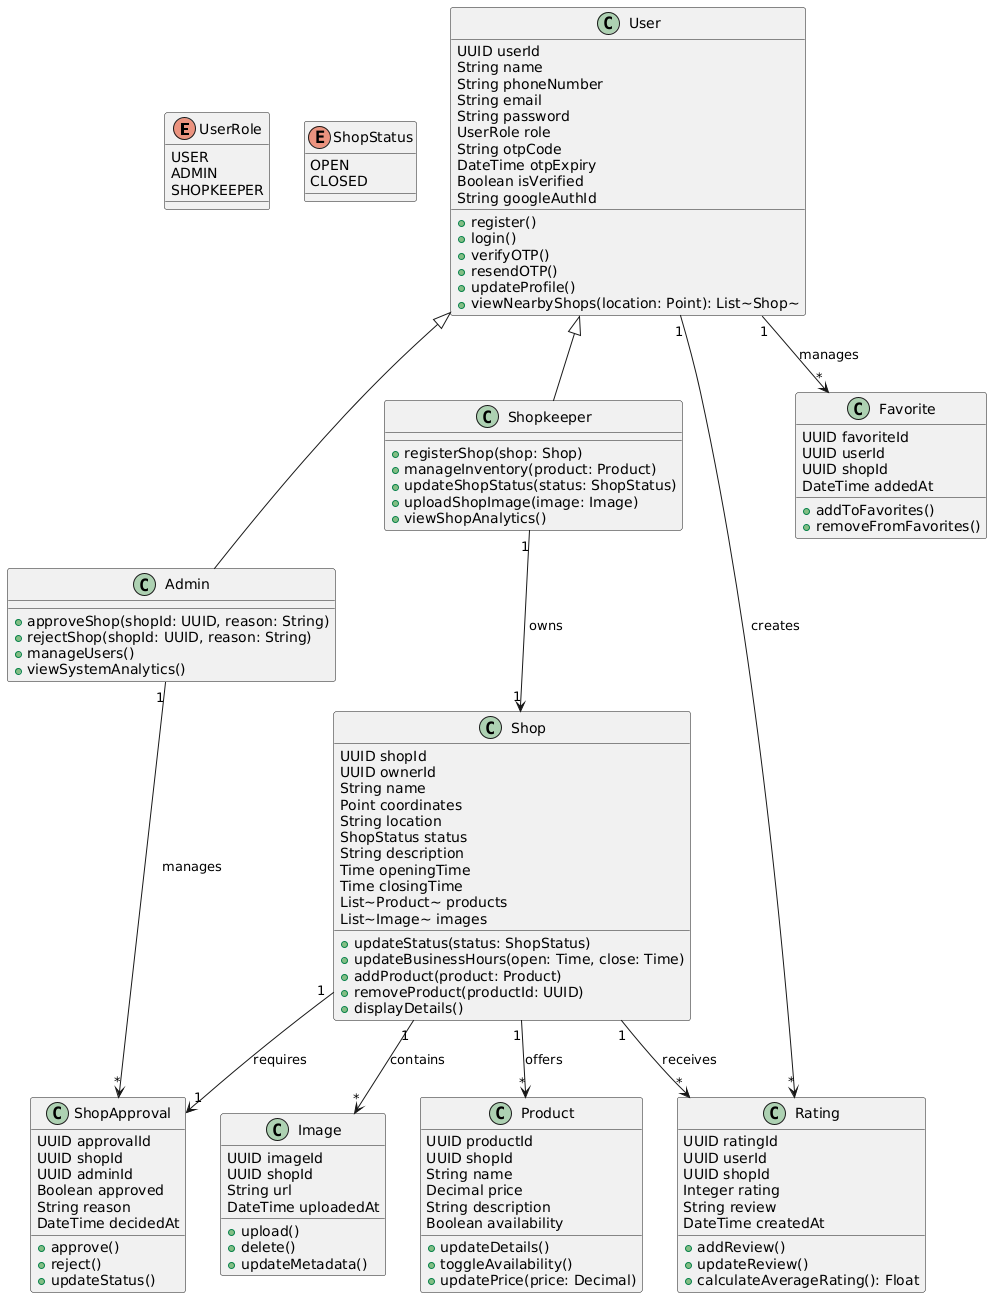

The diagram above was rendered by PlantUML. Its source (embedded in the PNG):
@startuml
enum UserRole {
    USER
    ADMIN
    SHOPKEEPER
}

enum ShopStatus {
    OPEN
    CLOSED
}

class User {
    UUID userId
    String name
    String phoneNumber
    String email
    String password
    UserRole role
    String otpCode
    DateTime otpExpiry
    Boolean isVerified
    String googleAuthId
    +register()
    +login()
    +verifyOTP()
    +resendOTP()
    +updateProfile()
    +viewNearbyShops(location: Point): List~Shop~
}

class Shopkeeper {
    +registerShop(shop: Shop)
    +manageInventory(product: Product)
    +updateShopStatus(status: ShopStatus)
    +uploadShopImage(image: Image)
    +viewShopAnalytics()
}

class Admin {
    +approveShop(shopId: UUID, reason: String)
    +rejectShop(shopId: UUID, reason: String)
    +manageUsers()
    +viewSystemAnalytics()
}

class Shop {
    UUID shopId
    UUID ownerId
    String name
    Point coordinates
    String location
    ShopStatus status
    String description
    Time openingTime
    Time closingTime
    List~Product~ products
    List~Image~ images
    +updateStatus(status: ShopStatus)
    +updateBusinessHours(open: Time, close: Time)
    +addProduct(product: Product)
    +removeProduct(productId: UUID)
    +displayDetails()
}

class Product {
    UUID productId
    UUID shopId
    String name
    Decimal price
    String description
    Boolean availability
    +updateDetails()
    +toggleAvailability()
    +updatePrice(price: Decimal)
}

class Rating {
    UUID ratingId
    UUID userId
    UUID shopId
    Integer rating
    String review
    DateTime createdAt
    +addReview()
    +updateReview()
    +calculateAverageRating(): Float
}

class Image {
    UUID imageId
    UUID shopId
    String url
    DateTime uploadedAt
    +upload()
    +delete()
    +updateMetadata()
}

class Favorite {
    UUID favoriteId
    UUID userId
    UUID shopId
    DateTime addedAt
    +addToFavorites()
    +removeFromFavorites()
}

class ShopApproval {
    UUID approvalId
    UUID shopId
    UUID adminId
    Boolean approved
    String reason
    DateTime decidedAt
    +approve()
    +reject()
    +updateStatus()
}

User <|-- Shopkeeper
User <|-- Admin
Shopkeeper "1" --> "1" Shop : owns
User "1" --> "*" Favorite : manages
User "1" --> "*" Rating : creates
Shop "1" --> "*" Product : offers
Shop "1" --> "*" Image : contains
Shop "1" --> "1" ShopApproval : requires
Shop "1" --> "*" Rating : receives
Admin "1" --> "*" ShopApproval : manages
@enduml